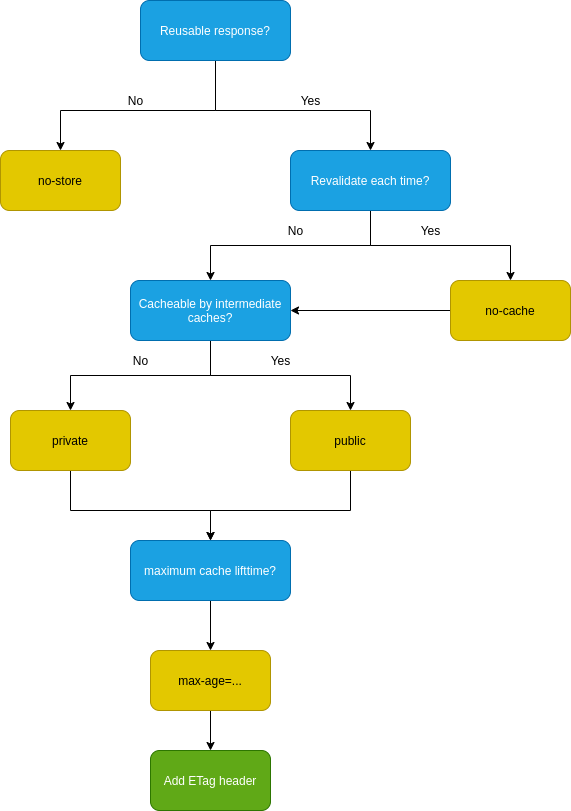

The diagram above was exported from draw.io. Its source (the exported page's mxGraphModel, read from the mxfile embedded in the PNG):
<mxGraphModel dx="997" dy="418" grid="1" gridSize="10" guides="1" tooltips="1" connect="1" arrows="1" fold="1" page="1" pageScale="1" pageWidth="3300" pageHeight="4681" math="0" shadow="0">
  <root>
    <mxCell id="0" />
    <mxCell id="1" parent="0" />
    <mxCell id="5" style="edgeStyle=orthogonalEdgeStyle;rounded=0;orthogonalLoop=1;jettySize=auto;html=1;entryX=0.5;entryY=0;entryDx=0;entryDy=0;" edge="1" parent="1" source="2" target="4">
      <mxGeometry relative="1" as="geometry">
        <Array as="points">
          <mxPoint x="415" y="150" />
          <mxPoint x="260" y="150" />
        </Array>
      </mxGeometry>
    </mxCell>
    <mxCell id="8" style="edgeStyle=orthogonalEdgeStyle;rounded=0;orthogonalLoop=1;jettySize=auto;html=1;entryX=0.5;entryY=0;entryDx=0;entryDy=0;" edge="1" parent="1" source="2" target="7">
      <mxGeometry relative="1" as="geometry">
        <mxPoint x="600" y="180" as="targetPoint" />
        <Array as="points">
          <mxPoint x="415" y="150" />
          <mxPoint x="570" y="150" />
        </Array>
      </mxGeometry>
    </mxCell>
    <mxCell id="2" value="Reusable response?" style="rounded=1;whiteSpace=wrap;html=1;fillColor=#1ba1e2;strokeColor=#006EAF;fontColor=#ffffff;" vertex="1" parent="1">
      <mxGeometry x="340" y="40" width="150" height="60" as="geometry" />
    </mxCell>
    <mxCell id="4" value="no-store" style="rounded=1;whiteSpace=wrap;html=1;fillColor=#e3c800;strokeColor=#B09500;fontColor=#000000;" vertex="1" parent="1">
      <mxGeometry x="200" y="190" width="120" height="60" as="geometry" />
    </mxCell>
    <mxCell id="6" value="No" style="text;html=1;align=center;verticalAlign=middle;resizable=0;points=[];autosize=1;strokeColor=none;" vertex="1" parent="1">
      <mxGeometry x="320" y="130" width="30" height="20" as="geometry" />
    </mxCell>
    <mxCell id="12" style="edgeStyle=orthogonalEdgeStyle;rounded=0;orthogonalLoop=1;jettySize=auto;html=1;entryX=0.5;entryY=0;entryDx=0;entryDy=0;" edge="1" parent="1" source="7" target="10">
      <mxGeometry relative="1" as="geometry" />
    </mxCell>
    <mxCell id="13" style="edgeStyle=orthogonalEdgeStyle;rounded=0;orthogonalLoop=1;jettySize=auto;html=1;entryX=0.5;entryY=0;entryDx=0;entryDy=0;" edge="1" parent="1" source="7" target="11">
      <mxGeometry relative="1" as="geometry" />
    </mxCell>
    <mxCell id="7" value="Revalidate each time?" style="rounded=1;whiteSpace=wrap;html=1;fillColor=#1ba1e2;strokeColor=#006EAF;fontColor=#ffffff;" vertex="1" parent="1">
      <mxGeometry x="490" y="190" width="160" height="60" as="geometry" />
    </mxCell>
    <mxCell id="9" value="Yes" style="text;html=1;align=center;verticalAlign=middle;resizable=0;points=[];autosize=1;strokeColor=none;" vertex="1" parent="1">
      <mxGeometry x="490" y="130" width="40" height="20" as="geometry" />
    </mxCell>
    <mxCell id="19" style="edgeStyle=orthogonalEdgeStyle;rounded=0;orthogonalLoop=1;jettySize=auto;html=1;entryX=0.5;entryY=0;entryDx=0;entryDy=0;" edge="1" parent="1" source="10" target="17">
      <mxGeometry relative="1" as="geometry" />
    </mxCell>
    <mxCell id="20" style="edgeStyle=orthogonalEdgeStyle;rounded=0;orthogonalLoop=1;jettySize=auto;html=1;" edge="1" parent="1" source="10" target="18">
      <mxGeometry relative="1" as="geometry" />
    </mxCell>
    <mxCell id="10" value="Cacheable by intermediate caches?" style="rounded=1;whiteSpace=wrap;html=1;fillColor=#1ba1e2;strokeColor=#006EAF;fontColor=#ffffff;" vertex="1" parent="1">
      <mxGeometry x="330" y="320" width="160" height="60" as="geometry" />
    </mxCell>
    <mxCell id="16" style="edgeStyle=orthogonalEdgeStyle;rounded=0;orthogonalLoop=1;jettySize=auto;html=1;entryX=1;entryY=0.5;entryDx=0;entryDy=0;" edge="1" parent="1" source="11" target="10">
      <mxGeometry relative="1" as="geometry" />
    </mxCell>
    <mxCell id="11" value="no-cache" style="rounded=1;whiteSpace=wrap;html=1;fillColor=#e3c800;strokeColor=#B09500;fontColor=#000000;" vertex="1" parent="1">
      <mxGeometry x="650" y="320" width="120" height="60" as="geometry" />
    </mxCell>
    <mxCell id="14" value="No" style="text;html=1;align=center;verticalAlign=middle;resizable=0;points=[];autosize=1;strokeColor=none;" vertex="1" parent="1">
      <mxGeometry x="480" y="260" width="30" height="20" as="geometry" />
    </mxCell>
    <mxCell id="15" value="Yes" style="text;html=1;align=center;verticalAlign=middle;resizable=0;points=[];autosize=1;strokeColor=none;" vertex="1" parent="1">
      <mxGeometry x="610" y="260" width="40" height="20" as="geometry" />
    </mxCell>
    <mxCell id="24" style="edgeStyle=orthogonalEdgeStyle;rounded=0;orthogonalLoop=1;jettySize=auto;html=1;" edge="1" parent="1" source="17" target="23">
      <mxGeometry relative="1" as="geometry">
        <Array as="points">
          <mxPoint x="270" y="550" />
          <mxPoint x="410" y="550" />
        </Array>
      </mxGeometry>
    </mxCell>
    <mxCell id="17" value="private" style="rounded=1;whiteSpace=wrap;html=1;fillColor=#e3c800;strokeColor=#B09500;fontColor=#000000;" vertex="1" parent="1">
      <mxGeometry x="210" y="450" width="120" height="60" as="geometry" />
    </mxCell>
    <mxCell id="25" style="edgeStyle=orthogonalEdgeStyle;rounded=0;orthogonalLoop=1;jettySize=auto;html=1;" edge="1" parent="1" source="18">
      <mxGeometry relative="1" as="geometry">
        <mxPoint x="410" y="580" as="targetPoint" />
        <Array as="points">
          <mxPoint x="550" y="550" />
          <mxPoint x="410" y="550" />
        </Array>
      </mxGeometry>
    </mxCell>
    <mxCell id="18" value="public" style="rounded=1;whiteSpace=wrap;html=1;fillColor=#e3c800;strokeColor=#B09500;fontColor=#000000;" vertex="1" parent="1">
      <mxGeometry x="490" y="450" width="120" height="60" as="geometry" />
    </mxCell>
    <mxCell id="21" value="No" style="text;html=1;align=center;verticalAlign=middle;resizable=0;points=[];autosize=1;strokeColor=none;" vertex="1" parent="1">
      <mxGeometry x="325" y="390" width="30" height="20" as="geometry" />
    </mxCell>
    <mxCell id="22" value="Yes" style="text;html=1;align=center;verticalAlign=middle;resizable=0;points=[];autosize=1;strokeColor=none;" vertex="1" parent="1">
      <mxGeometry x="460" y="390" width="40" height="20" as="geometry" />
    </mxCell>
    <mxCell id="27" style="edgeStyle=orthogonalEdgeStyle;rounded=0;orthogonalLoop=1;jettySize=auto;html=1;entryX=0.5;entryY=0;entryDx=0;entryDy=0;" edge="1" parent="1" source="23" target="26">
      <mxGeometry relative="1" as="geometry" />
    </mxCell>
    <mxCell id="23" value="maximum cache lifttime?" style="rounded=1;whiteSpace=wrap;html=1;fillColor=#1ba1e2;strokeColor=#006EAF;fontColor=#ffffff;" vertex="1" parent="1">
      <mxGeometry x="330" y="580" width="160" height="60" as="geometry" />
    </mxCell>
    <mxCell id="29" style="edgeStyle=orthogonalEdgeStyle;rounded=0;orthogonalLoop=1;jettySize=auto;html=1;entryX=0.5;entryY=0;entryDx=0;entryDy=0;" edge="1" parent="1" source="26" target="28">
      <mxGeometry relative="1" as="geometry" />
    </mxCell>
    <mxCell id="26" value="max-age=..." style="rounded=1;whiteSpace=wrap;html=1;fillColor=#e3c800;strokeColor=#B09500;fontColor=#000000;" vertex="1" parent="1">
      <mxGeometry x="350" y="690" width="120" height="60" as="geometry" />
    </mxCell>
    <mxCell id="28" value="Add ETag header" style="rounded=1;whiteSpace=wrap;html=1;fillColor=#60a917;strokeColor=#2D7600;fontColor=#ffffff;" vertex="1" parent="1">
      <mxGeometry x="350" y="790" width="120" height="60" as="geometry" />
    </mxCell>
  </root>
</mxGraphModel>